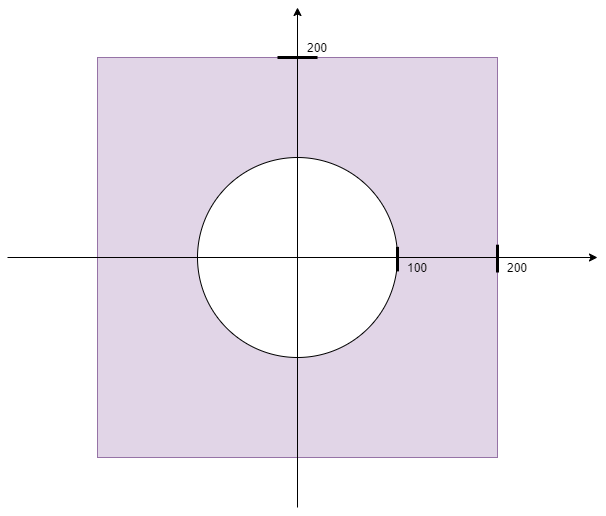

The diagram above was exported from draw.io. Its source (the exported page's mxGraphModel, read from the mxfile embedded in the PNG):
<mxGraphModel dx="1422" dy="822" grid="1" gridSize="10" guides="1" tooltips="1" connect="1" arrows="1" fold="1" page="1" pageScale="1" pageWidth="827" pageHeight="1169" math="0" shadow="0">
  <root>
    <mxCell id="_ga2WST7Viv0j6RJY9oX-0" />
    <mxCell id="_ga2WST7Viv0j6RJY9oX-1" parent="_ga2WST7Viv0j6RJY9oX-0" />
    <mxCell id="_ga2WST7Viv0j6RJY9oX-11" value="" style="rounded=0;whiteSpace=wrap;html=1;fillColor=#e1d5e7;strokeColor=#9673a6;" vertex="1" parent="_ga2WST7Viv0j6RJY9oX-1">
      <mxGeometry x="249.99999999999977" y="200" width="400" height="400" as="geometry" />
    </mxCell>
    <mxCell id="_ga2WST7Viv0j6RJY9oX-12" value="" style="ellipse;whiteSpace=wrap;html=1;aspect=fixed;" vertex="1" parent="_ga2WST7Viv0j6RJY9oX-1">
      <mxGeometry x="349.9999999999998" y="300" width="200" height="200" as="geometry" />
    </mxCell>
    <mxCell id="_ga2WST7Viv0j6RJY9oX-13" value="" style="endArrow=classic;html=1;" edge="1" parent="_ga2WST7Viv0j6RJY9oX-1">
      <mxGeometry width="50" height="50" relative="1" as="geometry">
        <mxPoint x="450" y="650" as="sourcePoint" />
        <mxPoint x="450" y="150" as="targetPoint" />
      </mxGeometry>
    </mxCell>
    <mxCell id="_ga2WST7Viv0j6RJY9oX-14" value="" style="endArrow=classic;html=1;" edge="1" parent="_ga2WST7Viv0j6RJY9oX-1">
      <mxGeometry width="50" height="50" relative="1" as="geometry">
        <mxPoint x="160" y="399.9999999999998" as="sourcePoint" />
        <mxPoint x="749.9999999999998" y="399.9999999999998" as="targetPoint" />
      </mxGeometry>
    </mxCell>
    <mxCell id="_ga2WST7Viv0j6RJY9oX-15" value="" style="endArrow=none;html=1;entryX=1;entryY=0.468;entryDx=0;entryDy=0;entryPerimeter=0;strokeWidth=3;" edge="1" target="_ga2WST7Viv0j6RJY9oX-11" parent="_ga2WST7Viv0j6RJY9oX-1">
      <mxGeometry width="50" height="50" relative="1" as="geometry">
        <mxPoint x="649.9999999999998" y="414.9999999999998" as="sourcePoint" />
        <mxPoint x="669.9999999999998" y="380" as="targetPoint" />
      </mxGeometry>
    </mxCell>
    <mxCell id="_ga2WST7Viv0j6RJY9oX-16" value="200" style="text;html=1;strokeColor=none;fillColor=none;align=center;verticalAlign=middle;whiteSpace=wrap;rounded=0;" vertex="1" parent="_ga2WST7Viv0j6RJY9oX-1">
      <mxGeometry x="649.9999999999998" y="400" width="40" height="20" as="geometry" />
    </mxCell>
    <mxCell id="_ga2WST7Viv0j6RJY9oX-17" value="200" style="text;html=1;strokeColor=none;fillColor=none;align=center;verticalAlign=middle;whiteSpace=wrap;rounded=0;" vertex="1" parent="_ga2WST7Viv0j6RJY9oX-1">
      <mxGeometry x="449.9999999999998" y="180" width="40" height="20" as="geometry" />
    </mxCell>
    <mxCell id="_ga2WST7Viv0j6RJY9oX-18" value="" style="endArrow=none;html=1;strokeWidth=3;" edge="1" parent="_ga2WST7Viv0j6RJY9oX-1">
      <mxGeometry width="50" height="50" relative="1" as="geometry">
        <mxPoint x="430" y="200" as="sourcePoint" />
        <mxPoint x="470" y="200" as="targetPoint" />
        <Array as="points">
          <mxPoint x="459.9999999999998" y="200" />
        </Array>
      </mxGeometry>
    </mxCell>
    <mxCell id="_ga2WST7Viv0j6RJY9oX-19" value="" style="endArrow=none;html=1;entryX=1;entryY=0.468;entryDx=0;entryDy=0;entryPerimeter=0;strokeWidth=3;" edge="1" parent="_ga2WST7Viv0j6RJY9oX-1">
      <mxGeometry width="50" height="50" relative="1" as="geometry">
        <mxPoint x="549.9999999999998" y="413.9000000000001" as="sourcePoint" />
        <mxPoint x="549.9999999999998" y="389.3600000000001" as="targetPoint" />
      </mxGeometry>
    </mxCell>
    <mxCell id="_ga2WST7Viv0j6RJY9oX-20" value="100" style="text;html=1;strokeColor=none;fillColor=none;align=center;verticalAlign=middle;whiteSpace=wrap;rounded=0;" vertex="1" parent="_ga2WST7Viv0j6RJY9oX-1">
      <mxGeometry x="549.9999999999998" y="400" width="40" height="20" as="geometry" />
    </mxCell>
  </root>
</mxGraphModel>